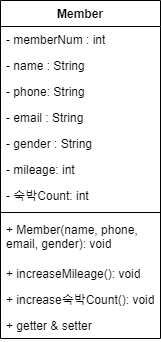

The diagram above was exported from draw.io. Its source (the exported page's mxGraphModel, read from the mxfile embedded in the PNG):
<mxGraphModel dx="1674" dy="764" grid="1" gridSize="10" guides="1" tooltips="1" connect="1" arrows="1" fold="1" page="1" pageScale="1" pageWidth="827" pageHeight="1169" math="0" shadow="0">
  <root>
    <mxCell id="WIyWlLk6GJQsqaUBKTNV-0" />
    <mxCell id="WIyWlLk6GJQsqaUBKTNV-1" parent="WIyWlLk6GJQsqaUBKTNV-0" />
    <mxCell id="HIuCSKNsa5iVRyw41XGw-7" value="Member" style="swimlane;fontStyle=1;align=center;verticalAlign=top;childLayout=stackLayout;horizontal=1;startSize=26;horizontalStack=0;resizeParent=1;resizeParentMax=0;resizeLast=0;collapsible=1;marginBottom=0;whiteSpace=wrap;html=1;" vertex="1" parent="WIyWlLk6GJQsqaUBKTNV-1">
      <mxGeometry x="140" y="40" width="160" height="338" as="geometry">
        <mxRectangle x="140" y="40" width="90" height="30" as="alternateBounds" />
      </mxGeometry>
    </mxCell>
    <mxCell id="HIuCSKNsa5iVRyw41XGw-19" value="- memberNum : int" style="text;strokeColor=none;fillColor=none;align=left;verticalAlign=top;spacingLeft=4;spacingRight=4;overflow=hidden;rotatable=0;points=[[0,0.5],[1,0.5]];portConstraint=eastwest;whiteSpace=wrap;html=1;" vertex="1" parent="HIuCSKNsa5iVRyw41XGw-7">
      <mxGeometry y="26" width="160" height="26" as="geometry" />
    </mxCell>
    <mxCell id="HIuCSKNsa5iVRyw41XGw-8" value="- name : String&lt;br&gt;" style="text;strokeColor=none;fillColor=none;align=left;verticalAlign=top;spacingLeft=4;spacingRight=4;overflow=hidden;rotatable=0;points=[[0,0.5],[1,0.5]];portConstraint=eastwest;whiteSpace=wrap;html=1;" vertex="1" parent="HIuCSKNsa5iVRyw41XGw-7">
      <mxGeometry y="52" width="160" height="26" as="geometry" />
    </mxCell>
    <mxCell id="HIuCSKNsa5iVRyw41XGw-11" value="- phone: String" style="text;strokeColor=none;fillColor=none;align=left;verticalAlign=top;spacingLeft=4;spacingRight=4;overflow=hidden;rotatable=0;points=[[0,0.5],[1,0.5]];portConstraint=eastwest;whiteSpace=wrap;html=1;" vertex="1" parent="HIuCSKNsa5iVRyw41XGw-7">
      <mxGeometry y="78" width="160" height="26" as="geometry" />
    </mxCell>
    <mxCell id="HIuCSKNsa5iVRyw41XGw-12" value="- email : String" style="text;strokeColor=none;fillColor=none;align=left;verticalAlign=top;spacingLeft=4;spacingRight=4;overflow=hidden;rotatable=0;points=[[0,0.5],[1,0.5]];portConstraint=eastwest;whiteSpace=wrap;html=1;" vertex="1" parent="HIuCSKNsa5iVRyw41XGw-7">
      <mxGeometry y="104" width="160" height="26" as="geometry" />
    </mxCell>
    <mxCell id="HIuCSKNsa5iVRyw41XGw-17" value="- gender : String" style="text;strokeColor=none;fillColor=none;align=left;verticalAlign=top;spacingLeft=4;spacingRight=4;overflow=hidden;rotatable=0;points=[[0,0.5],[1,0.5]];portConstraint=eastwest;whiteSpace=wrap;html=1;" vertex="1" parent="HIuCSKNsa5iVRyw41XGw-7">
      <mxGeometry y="130" width="160" height="26" as="geometry" />
    </mxCell>
    <mxCell id="HIuCSKNsa5iVRyw41XGw-18" value="- mileage: int" style="text;strokeColor=none;fillColor=none;align=left;verticalAlign=top;spacingLeft=4;spacingRight=4;overflow=hidden;rotatable=0;points=[[0,0.5],[1,0.5]];portConstraint=eastwest;whiteSpace=wrap;html=1;" vertex="1" parent="HIuCSKNsa5iVRyw41XGw-7">
      <mxGeometry y="156" width="160" height="26" as="geometry" />
    </mxCell>
    <mxCell id="HIuCSKNsa5iVRyw41XGw-20" value="- 숙박Count: int" style="text;strokeColor=none;fillColor=none;align=left;verticalAlign=top;spacingLeft=4;spacingRight=4;overflow=hidden;rotatable=0;points=[[0,0.5],[1,0.5]];portConstraint=eastwest;whiteSpace=wrap;html=1;" vertex="1" parent="HIuCSKNsa5iVRyw41XGw-7">
      <mxGeometry y="182" width="160" height="26" as="geometry" />
    </mxCell>
    <mxCell id="HIuCSKNsa5iVRyw41XGw-9" value="" style="line;strokeWidth=1;fillColor=none;align=left;verticalAlign=middle;spacingTop=-1;spacingLeft=3;spacingRight=3;rotatable=0;labelPosition=right;points=[];portConstraint=eastwest;strokeColor=inherit;" vertex="1" parent="HIuCSKNsa5iVRyw41XGw-7">
      <mxGeometry y="208" width="160" height="8" as="geometry" />
    </mxCell>
    <mxCell id="HIuCSKNsa5iVRyw41XGw-22" value="+ Member(name, phone, email, gender): void" style="text;strokeColor=none;fillColor=none;align=left;verticalAlign=top;spacingLeft=4;spacingRight=4;overflow=hidden;rotatable=0;points=[[0,0.5],[1,0.5]];portConstraint=eastwest;whiteSpace=wrap;html=1;" vertex="1" parent="HIuCSKNsa5iVRyw41XGw-7">
      <mxGeometry y="216" width="160" height="44" as="geometry" />
    </mxCell>
    <mxCell id="HIuCSKNsa5iVRyw41XGw-10" value="+ increaseMileage(): void" style="text;strokeColor=none;fillColor=none;align=left;verticalAlign=top;spacingLeft=4;spacingRight=4;overflow=hidden;rotatable=0;points=[[0,0.5],[1,0.5]];portConstraint=eastwest;whiteSpace=wrap;html=1;" vertex="1" parent="HIuCSKNsa5iVRyw41XGw-7">
      <mxGeometry y="260" width="160" height="26" as="geometry" />
    </mxCell>
    <mxCell id="HIuCSKNsa5iVRyw41XGw-21" value="+ increase숙박Count(): void" style="text;strokeColor=none;fillColor=none;align=left;verticalAlign=top;spacingLeft=4;spacingRight=4;overflow=hidden;rotatable=0;points=[[0,0.5],[1,0.5]];portConstraint=eastwest;whiteSpace=wrap;html=1;" vertex="1" parent="HIuCSKNsa5iVRyw41XGw-7">
      <mxGeometry y="286" width="160" height="26" as="geometry" />
    </mxCell>
    <mxCell id="HIuCSKNsa5iVRyw41XGw-23" value="+ getter &amp;amp; setter" style="text;strokeColor=none;fillColor=none;align=left;verticalAlign=top;spacingLeft=4;spacingRight=4;overflow=hidden;rotatable=0;points=[[0,0.5],[1,0.5]];portConstraint=eastwest;whiteSpace=wrap;html=1;" vertex="1" parent="HIuCSKNsa5iVRyw41XGw-7">
      <mxGeometry y="312" width="160" height="26" as="geometry" />
    </mxCell>
  </root>
</mxGraphModel>